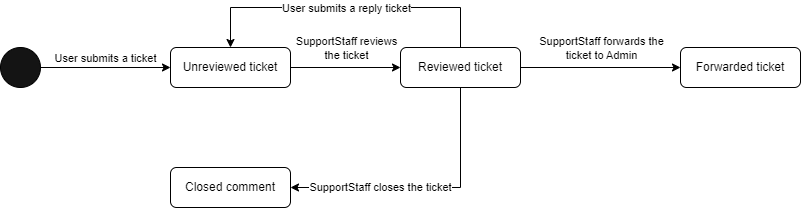

The diagram above was exported from draw.io. Its source (the exported page's mxGraphModel, read from the mxfile embedded in the PNG):
<mxGraphModel dx="1114" dy="616" grid="1" gridSize="10" guides="1" tooltips="1" connect="1" arrows="1" fold="1" page="1" pageScale="1" pageWidth="850" pageHeight="1100" math="0" shadow="0">
  <root>
    <mxCell id="0" />
    <mxCell id="1" parent="0" />
    <mxCell id="5u0dK02ESCfTtwiZ8Y_s-1" style="edgeStyle=orthogonalEdgeStyle;rounded=0;orthogonalLoop=1;jettySize=auto;html=1;entryX=0;entryY=0.5;entryDx=0;entryDy=0;" parent="1" source="5u0dK02ESCfTtwiZ8Y_s-3" target="5u0dK02ESCfTtwiZ8Y_s-7" edge="1">
      <mxGeometry relative="1" as="geometry" />
    </mxCell>
    <mxCell id="5u0dK02ESCfTtwiZ8Y_s-2" value="User submits a ticket" style="edgeLabel;html=1;align=center;verticalAlign=middle;resizable=0;points=[];" parent="5u0dK02ESCfTtwiZ8Y_s-1" vertex="1" connectable="0">
      <mxGeometry x="-0.2167" y="3" relative="1" as="geometry">
        <mxPoint x="13" y="-7" as="offset" />
      </mxGeometry>
    </mxCell>
    <mxCell id="5u0dK02ESCfTtwiZ8Y_s-3" value="" style="ellipse;whiteSpace=wrap;html=1;aspect=fixed;fillColor=#141414;" parent="1" vertex="1">
      <mxGeometry x="80" y="160" width="40" height="40" as="geometry" />
    </mxCell>
    <mxCell id="5u0dK02ESCfTtwiZ8Y_s-4" style="edgeStyle=orthogonalEdgeStyle;rounded=0;orthogonalLoop=1;jettySize=auto;html=1;entryX=0;entryY=0.5;entryDx=0;entryDy=0;" parent="1" source="5u0dK02ESCfTtwiZ8Y_s-7" target="5u0dK02ESCfTtwiZ8Y_s-8" edge="1">
      <mxGeometry relative="1" as="geometry" />
    </mxCell>
    <mxCell id="5u0dK02ESCfTtwiZ8Y_s-5" value="SupportStaff reviews&lt;br&gt;the ticket" style="edgeLabel;html=1;align=center;verticalAlign=middle;resizable=0;points=[];" parent="5u0dK02ESCfTtwiZ8Y_s-4" vertex="1" connectable="0">
      <mxGeometry x="0.2182" y="1" relative="1" as="geometry">
        <mxPoint x="-12" y="-19" as="offset" />
      </mxGeometry>
    </mxCell>
    <mxCell id="5u0dK02ESCfTtwiZ8Y_s-7" value="Unreviewed ticket" style="rounded=1;whiteSpace=wrap;html=1;fillColor=#FFFFFF;" parent="1" vertex="1">
      <mxGeometry x="250" y="160" width="120" height="40" as="geometry" />
    </mxCell>
    <mxCell id="5u0dK02ESCfTtwiZ8Y_s-14" value="SupportStaff closes the ticket" style="edgeStyle=orthogonalEdgeStyle;rounded=0;orthogonalLoop=1;jettySize=auto;html=1;entryX=1;entryY=0.5;entryDx=0;entryDy=0;" parent="1" source="5u0dK02ESCfTtwiZ8Y_s-8" target="5u0dK02ESCfTtwiZ8Y_s-11" edge="1">
      <mxGeometry x="0.3333" relative="1" as="geometry">
        <Array as="points">
          <mxPoint x="540" y="300" />
        </Array>
        <mxPoint as="offset" />
      </mxGeometry>
    </mxCell>
    <mxCell id="5u0dK02ESCfTtwiZ8Y_s-15" style="edgeStyle=orthogonalEdgeStyle;rounded=0;orthogonalLoop=1;jettySize=auto;html=1;entryX=0.5;entryY=0;entryDx=0;entryDy=0;" parent="1" source="5u0dK02ESCfTtwiZ8Y_s-8" target="5u0dK02ESCfTtwiZ8Y_s-7" edge="1">
      <mxGeometry relative="1" as="geometry">
        <Array as="points">
          <mxPoint x="540" y="120" />
          <mxPoint x="310" y="120" />
        </Array>
      </mxGeometry>
    </mxCell>
    <mxCell id="5u0dK02ESCfTtwiZ8Y_s-16" value="User submits a reply ticket" style="edgeLabel;html=1;align=center;verticalAlign=middle;resizable=0;points=[];" parent="5u0dK02ESCfTtwiZ8Y_s-15" vertex="1" connectable="0">
      <mxGeometry x="-0.1548" relative="1" as="geometry">
        <mxPoint x="-24" as="offset" />
      </mxGeometry>
    </mxCell>
    <mxCell id="5u0dK02ESCfTtwiZ8Y_s-18" style="edgeStyle=orthogonalEdgeStyle;rounded=0;orthogonalLoop=1;jettySize=auto;html=1;entryX=0;entryY=0.5;entryDx=0;entryDy=0;" parent="1" source="5u0dK02ESCfTtwiZ8Y_s-8" target="5u0dK02ESCfTtwiZ8Y_s-17" edge="1">
      <mxGeometry relative="1" as="geometry" />
    </mxCell>
    <mxCell id="5u0dK02ESCfTtwiZ8Y_s-19" value="SupportStaff forwards the&lt;br&gt;ticket to Admin" style="edgeLabel;html=1;align=center;verticalAlign=middle;resizable=0;points=[];" parent="5u0dK02ESCfTtwiZ8Y_s-18" vertex="1" connectable="0">
      <mxGeometry x="0.25" relative="1" as="geometry">
        <mxPoint x="-20" y="-20" as="offset" />
      </mxGeometry>
    </mxCell>
    <mxCell id="5u0dK02ESCfTtwiZ8Y_s-8" value="Reviewed ticket" style="rounded=1;whiteSpace=wrap;html=1;fillColor=#FFFFFF;" parent="1" vertex="1">
      <mxGeometry x="480" y="160" width="120" height="40" as="geometry" />
    </mxCell>
    <mxCell id="5u0dK02ESCfTtwiZ8Y_s-11" value="Closed comment" style="rounded=1;whiteSpace=wrap;html=1;fillColor=#FFFFFF;" parent="1" vertex="1">
      <mxGeometry x="250" y="280" width="120" height="40" as="geometry" />
    </mxCell>
    <mxCell id="5u0dK02ESCfTtwiZ8Y_s-17" value="Forwarded ticket" style="rounded=1;whiteSpace=wrap;html=1;fillColor=#FFFFFF;" parent="1" vertex="1">
      <mxGeometry x="760" y="160" width="120" height="40" as="geometry" />
    </mxCell>
  </root>
</mxGraphModel>